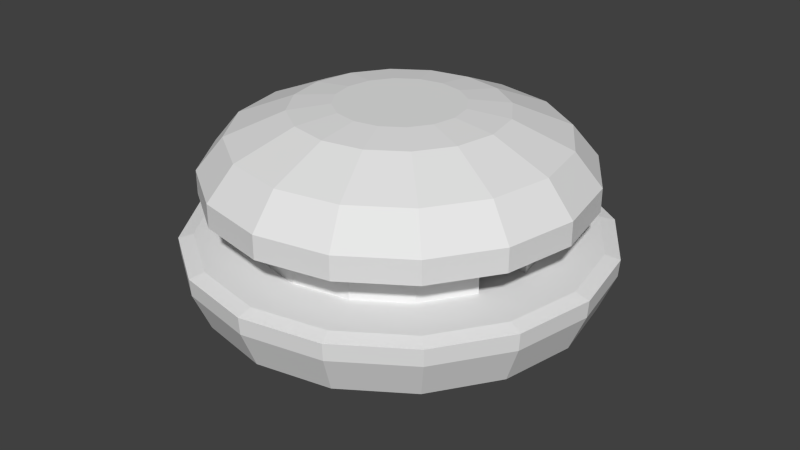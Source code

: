 # Source: Bastion.blend  (saved by Blender 2.76.0; exported with 4.5.12 LTS)
import bpy
from mathutils import Matrix  # noqa: F401  (used for matrix-valued properties, if any)

bpy.ops.wm.read_factory_settings(use_empty=True)
scene = bpy.context.scene
scene.name = 'Scene'

# ---- collections
col_collection_1 = bpy.data.collections.new('Collection 1'); scene.collection.children.link(col_collection_1)

# ---- materials (node trees are filled in below, after node groups)
mat_material = bpy.data.materials.new('Material')
mat_material.alpha_threshold = 0.0
mat_material.use_transparent_shadow = False
mat_material.roughness = 0.5

# ---- material node trees

# ---- world
world_world = bpy.data.worlds.new('World'); scene.world = world_world
world_world.color = (0.05088, 0.05088, 0.05088)
world_world.use_sun_shadow = False
world_world.sun_shadow_jitter_overblur = 0.0
world_world.cycles.sampling_method = 'MANUAL'
world_world.cycles.sample_map_resolution = 256

# ---- meshes
me_cylinder_011 = bpy.data.meshes.new('Cylinder.011')
me_cylinder_011.from_pydata([(0.0, 2.467, -1.0), (0.3827, 2.467, -0.9239), (0.7071, 2.467, -0.7071), (0.9239, 2.467, -0.3827), (1.0, 2.467, 2.299e-07), (0.9239, 2.467, 0.3827), (0.7071, 2.467, 0.7071), (0.3827, 2.467, 0.9239), (1.51e-07, 2.467, 1.0), (-0.3827, 2.467, 0.9239), (-0.7071, 2.467, 0.7071), (-0.9239, 2.467, 0.3827), (-1.0, 2.467, 1.743e-07), (-0.9239, 2.467, -0.3827), (-0.7071, 2.467, -0.7071), (-0.3827, 2.467, -0.9239), (-1.903e-07, 0.9497, -3.147), (2.908, 0.9497, 1.204), (1.204, 0.9497, 2.908), (-1.204, 0.9497, 2.908), (-3.147, 0.9497, -1.567e-07), (-2.908, 0.9497, -1.204), (1.204, 0.9497, -2.908), (2.226, 0.9497, -2.226), (2.908, 0.9497, -1.204), (3.147, 0.9497, 4.947e-08), (2.226, 0.9497, 2.226), (2.849e-07, 0.9497, 3.147), (-2.226, 0.9497, 2.226), (-2.908, 0.9497, 1.204), (-2.226, 0.9497, -2.226), (-1.204, 0.9497, -2.908), (2.908, 1.487, 1.204), (3.147, 1.487, 3.045e-08), (2.226, 1.487, -2.226), (1.204, 1.487, -2.908), (2.908, 1.487, -1.204), (-2.908, 1.487, 1.204), (-2.226, 1.487, 2.226), (-1.204, 1.487, -2.908), (-2.226, 1.487, -2.226), (-1.903e-07, 1.487, -3.147), (2.226, 1.487, 2.226), (1.204, 1.487, 2.908), (2.849e-07, 1.487, 3.147), (-1.204, 1.487, 2.908), (-3.147, 1.487, -1.757e-07), (-2.908, 1.487, -1.204), (2.908, 1.885, 1.204), (3.147, 1.885, 6.048e-08), (2.226, 1.885, -2.226), (1.204, 1.885, -2.908), (2.908, 1.885, -1.204), (-2.908, 1.885, 1.204), (-2.226, 1.885, 2.226), (-1.204, 1.885, -2.908), (-2.226, 1.885, -2.226), (-1.903e-07, 1.885, -3.147), (2.226, 1.885, 2.226), (1.204, 1.885, 2.908), (2.849e-07, 1.885, 3.147), (-1.204, 1.885, 2.908), (-3.147, 1.885, -1.456e-07), (-2.908, 1.885, -1.204), (2.595, 2.346, 1.075), (2.809, 2.346, 8.554e-08), (1.986, 2.346, -1.986), (1.075, 2.346, -2.595), (2.595, 2.346, -1.075), (-2.595, 2.346, 1.075), (-1.986, 2.346, 1.986), (-1.075, 2.346, -2.595), (-1.986, 2.346, -1.986), (-1.346e-07, 2.346, -2.809), (1.986, 2.346, 1.986), (1.075, 2.346, 2.595), (2.895e-07, 2.346, 2.809), (-1.075, 2.346, 2.595), (-2.809, 2.346, -9.841e-08), (-2.595, 2.346, -1.075)], [], [(16, 22, 35, 41), (17, 26, 42, 32), (26, 18, 43, 42), (18, 27, 44, 43), (27, 19, 45, 44), (25, 17, 32, 33), (20, 21, 47, 46), (19, 28, 38, 45), (22, 23, 34, 35), (29, 20, 46, 37), (23, 24, 36, 34), (21, 30, 40, 47), (24, 25, 33, 36), (31, 16, 41, 39), (28, 29, 37, 38), (30, 31, 39, 40), (36, 33, 49, 52), (42, 43, 59, 58), (38, 37, 53, 54), (43, 44, 60, 59), (46, 47, 63, 62), (40, 39, 55, 56), (44, 45, 61, 60), (45, 38, 54, 61), (33, 32, 48, 49), (37, 46, 62, 53), (35, 34, 50, 51), (47, 40, 56, 63), (41, 35, 51, 57), (34, 36, 52, 50), (39, 41, 57, 55), (32, 42, 58, 48), (49, 48, 64, 65), (62, 63, 79, 78), (58, 59, 75, 74), (51, 50, 66, 67), (59, 60, 76, 75), (50, 52, 68, 66), (60, 61, 77, 76), (52, 49, 65, 68), (61, 54, 70, 77), (54, 53, 69, 70), (53, 62, 78, 69), (56, 55, 71, 72), (63, 56, 72, 79), (57, 51, 67, 73), (55, 57, 73, 71), (48, 58, 74, 64), (72, 71, 15, 14), (79, 72, 14, 13), (73, 67, 1, 0), (71, 73, 0, 15), (65, 64, 5, 4), (78, 79, 13, 12), (74, 75, 7, 6), (67, 66, 2, 1), (75, 76, 8, 7), (66, 68, 3, 2), (76, 77, 9, 8), (68, 65, 4, 3), (77, 70, 10, 9), (70, 69, 11, 10), (69, 78, 12, 11), (64, 74, 6, 5)])
_uv = me_cylinder_011.uv_layers.new(name='UVMap')
_uv.uv.foreach_set('vector', [-0.1695, -2.866, 1.17, -2.866, 1.062, -2.327, -0.062, -2.327, 3.866, 1.17, 3.354, 2.407, 2.896, 2.101, 3.327, 1.062, 3.354, 2.407, 2.407, 3.354, 2.101, 2.896, 2.896, 2.101, 2.407, 3.354, 1.169, 3.866, 1.062, 3.327, 2.101, 2.896, 1.169, 3.866, -0.1696, 3.866, -0.0625, 3.326, 1.062, 3.327, 3.866, -0.1696, 3.866, 1.17, 3.327, 1.062, 3.327, -0.06208, -2.866, 1.169, -2.866, -0.1697, -2.327, -0.06257, -2.327, 1.062, -0.1696, 3.866, -1.407, 3.354, -1.101, 2.896, -0.0625, 3.326, 1.17, -2.866, 2.407, -2.354, 2.101, -1.896, 1.062, -2.327, -2.354, 2.407, -2.866, 1.169, -2.327, 1.062, -1.896, 2.101, 2.407, -2.354, 3.354, -1.407, 2.896, -1.101, 2.101, -1.896, -2.866, -0.1697, -2.354, -1.407, -1.896, -1.101, -2.327, -0.06257, 3.354, -1.407, 3.866, -0.1696, 3.327, -0.06208, 2.896, -1.101, -1.407, -2.354, -0.1695, -2.866, -0.062, -2.327, -1.101, -1.896, -1.407, 3.354, -2.354, 2.407, -1.896, 2.101, -1.101, 2.896, -2.354, -1.407, -1.407, -2.354, -1.101, -1.896, -1.896, -1.101, 2.896, -1.101, 3.327, -0.06208, 2.981, 0.009061, 2.604, -0.9028, 2.896, 2.101, 2.101, 2.896, 1.903, 2.604, 2.601, 1.907, -1.101, 2.896, -1.896, 2.101, -1.604, 1.903, -0.9069, 2.601, 2.101, 2.896, 1.062, 3.327, 0.9908, 2.98, 1.903, 2.604, -2.327, 1.062, -2.327, -0.06257, -1.98, 0.004183, -1.981, 0.9908, -1.896, -1.101, -1.101, -1.896, -0.9028, -1.604, -1.601, -0.907, 1.062, 3.327, -0.0625, 3.326, 0.00422, 2.979, 0.9908, 2.98, -0.0625, 3.326, -1.101, 2.896, -0.9069, 2.601, 0.00422, 2.979, 3.327, -0.06208, 3.327, 1.062, 2.98, 0.9957, 2.981, 0.009061, -1.896, 2.101, -2.327, 1.062, -1.981, 0.9908, -1.604, 1.903, 1.062, -2.327, 2.101, -1.896, 1.907, -1.601, 0.9957, -1.98, -2.327, -0.06257, -1.896, -1.101, -1.601, -0.907, -1.98, 0.004183, -0.062, -2.327, 1.062, -2.327, 0.9957, -1.98, 0.00913, -1.98, 2.101, -1.896, 2.896, -1.101, 2.604, -0.9028, 1.907, -1.601, -1.101, -1.896, -0.062, -2.327, 0.00913, -1.98, -0.9028, -1.604, 3.327, 1.062, 2.896, 2.101, 2.601, 1.907, 2.98, 0.9957, 2.981, 0.009061, 2.98, 0.9957, 2.535, 0.9152, 2.539, 0.1048, -1.981, 0.9908, -1.98, 0.004183, -1.535, 0.0847, -1.539, 0.8951, 2.601, 1.907, 1.903, 2.604, 1.645, 2.232, 2.221, 1.662, 0.9957, -1.98, 1.907, -1.601, 1.662, -1.221, 0.9152, -1.535, 1.903, 2.604, 0.9908, 2.98, 0.8951, 2.539, 1.645, 2.232, 1.907, -1.601, 2.604, -0.9028, 2.233, -0.6454, 1.662, -1.221, 0.9908, 2.98, 0.00422, 2.979, 0.08471, 2.535, 0.8951, 2.539, 2.604, -0.9028, 2.981, 0.009061, 2.539, 0.1048, 2.233, -0.6454, 0.00422, 2.979, -0.9069, 2.601, -0.6624, 2.221, 0.08471, 2.535, -0.9069, 2.601, -1.604, 1.903, -1.233, 1.645, -0.6624, 2.221, -1.604, 1.903, -1.981, 0.9908, -1.539, 0.8951, -1.233, 1.645, -1.601, -0.907, -0.9028, -1.604, -0.6453, -1.233, -1.221, -0.6624, -1.98, 0.004183, -1.601, -0.907, -1.221, -0.6624, -1.535, 0.0847, 0.00913, -1.98, 0.9957, -1.98, 0.9152, -1.535, 0.1049, -1.539, -0.9028, -1.604, 0.00913, -1.98, 0.1049, -1.539, -0.6453, -1.233, 2.98, 0.9957, 2.601, 1.907, 2.221, 1.662, 2.535, 0.9152, -1.221, -0.6624, -0.6453, -1.233, 0.08985, -0.1243, -0.118, 0.08, -1.535, 0.0847, -1.221, -0.6624, -0.118, 0.08, -0.2318, 0.3483, 0.1049, -1.539, 0.9152, -1.535, 0.6518, -0.2313, 0.3601, -0.2337, -0.6453, -1.233, 0.1049, -1.539, 0.3601, -0.2337, 0.08985, -0.1243, 2.539, 0.1048, 2.535, 0.9152, 1.232, 0.6516, 1.234, 0.3601, -1.539, 0.8951, -1.535, 0.0847, -0.2318, 0.3483, -0.2343, 0.6397, 2.221, 1.662, 1.645, 2.232, 0.9101, 1.124, 1.118, 0.9199, 0.9152, -1.535, 1.662, -1.221, 0.9203, -0.1177, 0.6518, -0.2313, 1.645, 2.232, 0.8951, 2.539, 0.6398, 1.234, 0.9101, 1.124, 1.662, -1.221, 2.233, -0.6454, 1.125, 0.08998, 0.9203, -0.1177, 0.8951, 2.539, 0.08471, 2.535, 0.3482, 1.231, 0.6398, 1.234, 2.233, -0.6454, 2.539, 0.1048, 1.234, 0.3601, 1.125, 0.08998, 0.08471, 2.535, -0.6624, 2.221, 0.07971, 1.118, 0.3482, 1.231, -0.6624, 2.221, -1.233, 1.645, -0.1249, 0.9099, 0.07971, 1.118, -1.233, 1.645, -1.539, 0.8951, -0.2343, 0.6397, -0.1249, 0.9099, 2.535, 0.9152, 2.221, 1.662, 1.118, 0.9199, 1.232, 0.6516])
me_cylinder_011.use_remesh_preserve_volume = False
me_cylinder_011.use_remesh_preserve_attributes = False
me_cylinder_011.use_mirror_vertex_groups = False
me_cylinder_011.update()
me_cylinder_010 = bpy.data.meshes.new('Cylinder.010')
me_cylinder_010.from_pydata([(-3.053, -0.3765, 1.265), (-2.337, -0.3765, 2.337), (-1.265, -0.3765, 3.053), (2.876e-07, -0.3765, 3.305), (1.265, -0.3765, 3.053), (2.337, -0.3765, 2.337), (3.053, -0.3765, 1.265), (-3.305, -0.3765, -2.137e-07), (2.908, -1.229, 1.204), (2.226, -1.229, 2.226), (1.204, -1.229, 2.908), (2.849e-07, -1.229, 3.147), (-1.204, -1.229, 2.908), (-2.226, -1.229, 2.226), (-2.908, -1.229, 1.204), (-3.147, -1.229, -1.572e-07), (-3.305, -1.229, -1.62e-07), (-3.053, -1.229, 1.265), (-2.337, -1.229, 2.337), (-1.265, -1.229, 3.053), (2.876e-07, -1.229, 3.305), (1.265, -1.229, 3.053), (3.053, -1.229, 1.265), (2.337, -1.229, 2.337), (2.908, -0.3765, 1.204), (-3.147, -0.3765, -2.034e-07), (2.226, -0.3765, 2.226), (1.204, -0.3765, 2.908), (2.849e-07, -0.3765, 3.147), (-1.204, -0.3765, 2.908), (-2.226, -0.3765, 2.226), (-2.908, -0.3765, 1.204)], [], [(15, 16, 7, 25), (24, 6, 22, 8), (7, 16, 17, 0), (0, 17, 18, 1), (1, 18, 19, 2), (2, 19, 20, 3), (3, 20, 21, 4), (4, 21, 23, 5), (5, 23, 22, 6), (9, 26, 24, 8), (10, 27, 26, 9), (11, 28, 27, 10), (12, 29, 28, 11), (13, 30, 29, 12), (14, 31, 30, 13), (15, 25, 31, 14)])
_uv = me_cylinder_010.uv_layers.new(name='UVMap')
_uv.uv.foreach_set('vector', [0.7915, 0.5272, 0.8649, 0.5272, 0.8649, 0.9246, 0.7915, 0.9246, 0.7915, 0.5272, 0.8649, 0.5272, 0.8649, 0.9246, 0.7915, 0.9246, 0.03328, 0.4059, 0.03328, 0.02781, 0.6055, 0.02781, 0.6055, 0.4059, 0.03328, 0.4059, 0.03328, 0.02781, 0.6055, 0.02781, 0.6055, 0.4059, 0.03328, 0.4059, 0.03328, 0.02781, 0.6055, 0.02781, 0.6055, 0.4059, 0.03328, 0.4059, 0.03328, 0.02781, 0.6055, 0.02781, 0.6055, 0.4059, 0.03328, 0.4059, 0.03328, 0.02781, 0.6055, 0.02781, 0.6055, 0.4059, 0.03328, 0.4059, 0.03328, 0.02781, 0.6055, 0.02781, 0.6055, 0.4059, 0.03328, 0.4059, 0.03328, 0.02781, 0.6055, 0.02781, 0.6055, 0.4059, 0.03467, 0.9225, 0.03467, 0.5255, 0.6068, 0.5255, 0.6068, 0.9225, 0.03467, 0.9225, 0.03467, 0.5255, 0.6068, 0.5255, 0.6068, 0.9225, 0.03467, 0.9225, 0.03467, 0.5255, 0.6068, 0.5255, 0.6068, 0.9225, 0.03467, 0.9225, 0.03467, 0.5255, 0.6068, 0.5255, 0.6068, 0.9225, 0.03467, 0.9225, 0.03467, 0.5255, 0.6068, 0.5255, 0.6068, 0.9225, 0.03467, 0.9225, 0.03467, 0.5255, 0.6068, 0.5255, 0.6068, 0.9225, 0.03467, 0.9225, 0.03467, 0.5255, 0.6068, 0.5255, 0.6068, 0.9225])
me_cylinder_010.use_remesh_preserve_volume = False
me_cylinder_010.use_remesh_preserve_attributes = False
me_cylinder_010.use_mirror_vertex_groups = False
me_cylinder_010.update()
me_cylinder_008 = bpy.data.meshes.new('Cylinder.008')
me_cylinder_008.from_pydata([(3.053, -0.3765, -1.265), (2.337, -0.3765, -2.337), (1.265, -0.3765, -3.053), (-1.265, -0.3765, -3.053), (-2.337, -0.3765, -2.337), (-3.053, -0.3765, -1.265), (-2.114e-07, -0.3765, -3.305), (3.305, -0.3765, 2.737e-09), (1.204, -1.229, -2.908), (-1.903e-07, -1.229, -3.147), (2.226, -1.229, -2.226), (2.908, -1.229, -1.204), (3.147, -1.229, 4.892e-08), (-2.908, -1.229, -1.204), (-2.226, -1.229, -2.226), (-1.204, -1.229, -2.908), (-1.265, -1.229, -3.053), (-3.053, -1.229, -1.265), (-2.337, -1.229, -2.337), (3.305, -1.229, 5.446e-08), (3.053, -1.229, -1.265), (2.337, -1.229, -2.337), (-2.114e-07, -1.229, -3.305), (1.265, -1.229, -3.053), (3.147, -0.3765, 2.72e-09), (-2.908, -0.3765, -1.204), (-2.226, -0.3765, -2.226), (-1.204, -0.3765, -2.908), (-1.903e-07, -0.3765, -3.147), (1.204, -0.3765, -2.908), (2.226, -0.3765, -2.226), (2.908, -0.3765, -1.204)], [], [(25, 5, 17, 13), (12, 19, 7, 24), (7, 19, 20, 0), (0, 20, 21, 1), (1, 21, 23, 2), (6, 22, 16, 3), (2, 23, 22, 6), (3, 16, 18, 4), (4, 18, 17, 5), (14, 26, 25, 13), (15, 27, 26, 14), (9, 28, 27, 15), (8, 29, 28, 9), (10, 30, 29, 8), (11, 31, 30, 10), (12, 24, 31, 11)])
_uv = me_cylinder_008.uv_layers.new(name='UVMap')
_uv.uv.foreach_set('vector', [0.7587, 0.4212, 0.8371, 0.4212, 0.8371, 0.846, 0.7587, 0.846, 0.8371, 0.846, 0.7587, 0.846, 0.7587, 0.4212, 0.8371, 0.4212, 0.06192, 0.4156, 0.06192, 0.09126, 0.5528, 0.09126, 0.5528, 0.4156, 0.06192, 0.4156, 0.06192, 0.09126, 0.5528, 0.09126, 0.5528, 0.4156, 0.06192, 0.4156, 0.06192, 0.09126, 0.5528, 0.09126, 0.5528, 0.4156, 0.06192, 0.4156, 0.06192, 0.09126, 0.5528, 0.09126, 0.5528, 0.4156, 0.06192, 0.4156, 0.06192, 0.09126, 0.5528, 0.09126, 0.5528, 0.4156, 0.06192, 0.4156, 0.06192, 0.09126, 0.5528, 0.09126, 0.5528, 0.4156, 0.06192, 0.4156, 0.06192, 0.09126, 0.5528, 0.09126, 0.5528, 0.4156, 0.5476, 0.5891, 0.5476, 0.9243, 0.06442, 0.9243, 0.06442, 0.5891, 0.5476, 0.5891, 0.5476, 0.9243, 0.06442, 0.9243, 0.06442, 0.5891, 0.5476, 0.5891, 0.5476, 0.9243, 0.06442, 0.9243, 0.06442, 0.5891, 0.5476, 0.5891, 0.5476, 0.9243, 0.06442, 0.9243, 0.06442, 0.5891, 0.5476, 0.5891, 0.5476, 0.9243, 0.06442, 0.9243, 0.06442, 0.5891, 0.5476, 0.5891, 0.5476, 0.9243, 0.06442, 0.9243, 0.06442, 0.5891, 0.5476, 0.5891, 0.5476, 0.9243, 0.06442, 0.9243, 0.06442, 0.5891])
me_cylinder_008.use_remesh_preserve_volume = False
me_cylinder_008.use_remesh_preserve_attributes = False
me_cylinder_008.use_mirror_vertex_groups = False
me_cylinder_008.update()
me_cylinder_001 = bpy.data.meshes.new('Cylinder.001')
me_cylinder_001.from_pydata([(1.674, -1.229, -4.04), (-3.756e-07, -1.229, -4.373), (3.092, -1.229, -3.092), (4.04, -1.229, -1.674), (4.373, -1.229, 8.14e-08), (3.092, -1.229, 3.092), (4.04, -1.229, 1.674), (1.674, -1.229, 4.04), (2.847e-07, -1.229, 4.373), (-1.674, -1.229, 4.04), (-3.092, -1.229, 3.092), (-4.04, -1.229, 1.674), (-4.373, -1.229, -2.05e-07), (-3.092, -1.229, -3.092), (-4.04, -1.229, -1.674), (-1.674, -1.229, -4.04), (1.674, -0.3765, -4.04), (-3.756e-07, -0.3765, -4.373), (3.092, -0.3765, -3.092), (4.04, -0.3765, -1.674), (4.373, -0.3765, 1.406e-07), (3.092, -0.3765, 3.092), (4.04, -0.3765, 1.674), (1.674, -0.3765, 4.04), (2.847e-07, -0.3765, 4.373), (-1.674, -0.3765, 4.04), (-3.092, -0.3765, 3.092), (-4.04, -0.3765, 1.674), (-4.373, -0.3765, -1.458e-07), (-3.092, -0.3765, -3.092), (-4.04, -0.3765, -1.674), (-1.674, -0.3765, -4.04)], [], [(9, 10, 26, 25), (2, 3, 19, 18), (6, 5, 21, 22), (8, 9, 25, 24), (3, 4, 20, 19), (13, 15, 31, 29), (0, 2, 18, 16), (10, 11, 27, 26), (5, 7, 23, 21), (12, 14, 30, 28), (7, 8, 24, 23), (4, 6, 22, 20), (15, 1, 17, 31), (11, 12, 28, 27), (14, 13, 29, 30), (1, 0, 16, 17)])
me_cylinder_001.use_remesh_preserve_volume = False
me_cylinder_001.use_remesh_preserve_attributes = False
me_cylinder_001.use_mirror_vertex_groups = False
me_cylinder_001.update()
me_cylinder_013 = bpy.data.meshes.new('Cylinder.013')
me_cylinder_013.from_pydata([(0.0, -1.231, -1.0), (0.3827, -1.231, -0.9239), (0.7071, -1.231, -0.7071), (0.9239, -1.231, -0.3827), (1.0, -1.231, -4.923e-08), (0.9239, -1.231, 0.3827), (0.7071, -1.231, 0.7071), (0.3827, -1.231, 0.9239), (1.51e-07, -1.231, 1.0), (-0.3827, -1.231, 0.9239), (-0.7071, -1.231, 0.7071), (-0.9239, -1.231, 0.3827), (-1.0, -1.231, -1.049e-07), (-0.9239, -1.231, -0.3827), (-0.7071, -1.231, -0.7071), (-0.3827, -1.231, -0.9239), (0.0, 2.467, -1.0), (0.3827, 2.467, -0.9239), (0.7071, 2.467, -0.7071), (0.9239, 2.467, -0.3827), (1.0, 2.467, 2.299e-07), (0.9239, 2.467, 0.3827), (0.7071, 2.467, 0.7071), (0.3827, 2.467, 0.9239), (1.51e-07, 2.467, 1.0), (-0.3827, 2.467, 0.9239), (-0.7071, 2.467, 0.7071), (-0.9239, 2.467, 0.3827), (-1.0, 2.467, 1.743e-07), (-0.9239, 2.467, -0.3827), (-0.7071, 2.467, -0.7071), (-0.3827, 2.467, -0.9239)], [], [(4, 20, 21, 5), (5, 21, 22, 6), (6, 22, 23, 7), (7, 23, 24, 8), (8, 24, 25, 9), (9, 25, 26, 10), (10, 26, 27, 11), (11, 27, 28, 12), (12, 28, 29, 13), (13, 29, 30, 14), (14, 30, 31, 15), (15, 31, 16, 0), (0, 16, 17, 1), (1, 17, 18, 2), (2, 18, 19, 3), (3, 19, 20, 4)])
_uv = me_cylinder_013.uv_layers.new(name='UVMap')
_uv.uv.foreach_set('vector', [-1.139, 0.1971, 1.732, 0.1971, 1.732, 0.5, -1.139, 0.5, -1.139, 0.5, 1.732, 0.5, 1.732, 0.803, -1.139, 0.8029, -1.139, 0.8029, 1.732, 0.803, 1.732, 1.106, -1.139, 1.106, -1.139, 1.106, 1.732, 1.106, 1.732, 1.409, -1.139, 1.409, -1.139, 1.409, 1.732, 1.409, 1.732, 1.712, -1.139, 1.712, -1.139, 1.712, 1.732, 1.712, 1.732, 2.015, -1.139, 2.015, -1.139, 2.015, 1.732, 2.015, 1.732, 2.318, -1.139, 2.318, -1.139, 2.318, 1.732, 2.318, 1.732, 2.621, -1.139, 2.621, -1.139, 2.621, 1.732, 2.621, 1.732, 2.924, -1.139, 2.924, -1.139, -1.924, 1.732, -1.924, 1.732, -1.621, -1.139, -1.621, -1.139, -1.621, 1.732, -1.621, 1.732, -1.318, -1.139, -1.318, -1.139, -1.318, 1.732, -1.318, 1.732, -1.015, -1.139, -1.015, -1.139, -1.015, 1.732, -1.015, 1.732, -0.7118, -1.139, -0.7118, -1.139, -0.7118, 1.732, -0.7118, 1.732, -0.4088, -1.139, -0.4088, -1.139, -0.4088, 1.732, -0.4088, 1.732, -0.1059, -1.139, -0.1059, -1.139, -0.1059, 1.732, -0.1059, 1.732, 0.1971, -1.139, 0.1971])
me_cylinder_013.materials.append(mat_material)
me_cylinder_013.use_remesh_preserve_volume = False
me_cylinder_013.use_remesh_preserve_attributes = False
me_cylinder_013.use_mirror_vertex_groups = False
me_cylinder_013.update()
me_cylinder_009 = bpy.data.meshes.new('Cylinder.009')
me_cylinder_009.from_pydata([(-3.053, -0.3765, 1.265), (3.053, -0.3765, -1.265), (-2.337, -0.3765, 2.337), (2.337, -0.3765, -2.337), (-1.265, -0.3765, 3.053), (1.265, -0.3765, -3.053), (2.876e-07, -0.3765, 3.305), (-1.265, -0.3765, -3.053), (1.265, -0.3765, 3.053), (-2.337, -0.3765, -2.337), (2.337, -0.3765, 2.337), (-3.053, -0.3765, -1.265), (3.053, -0.3765, 1.265), (-2.114e-07, -0.3765, -3.305), (-3.305, -0.3765, -2.137e-07), (3.305, -0.3765, 2.737e-09), (3.147, -0.3765, 2.72e-09), (2.908, -0.3765, 1.204), (-3.147, -0.3765, -2.034e-07), (-2.908, -0.3765, -1.204), (1.674, -0.3765, -4.04), (-3.756e-07, -0.3765, -4.373), (3.092, -0.3765, -3.092), (4.04, -0.3765, -1.674), (4.373, -0.3765, 1.406e-07), (3.092, -0.3765, 3.092), (4.04, -0.3765, 1.674), (1.674, -0.3765, 4.04), (2.847e-07, -0.3765, 4.373), (-1.674, -0.3765, 4.04), (-3.092, -0.3765, 3.092), (-4.04, -0.3765, 1.674), (-4.373, -0.3765, -1.458e-07), (-3.092, -0.3765, -3.092), (-4.04, -0.3765, -1.674), (-1.674, -0.3765, -4.04)], [], [(17, 16, 15, 12), (24, 26, 12, 15), (12, 26, 25, 10), (10, 25, 27, 8), (8, 27, 28, 6), (6, 28, 29, 4), (4, 29, 30, 2), (2, 30, 31, 0), (0, 31, 32, 14), (18, 14, 11, 19), (34, 11, 14, 32), (11, 34, 33, 9), (9, 33, 35, 7), (7, 35, 21, 13), (13, 21, 20, 5), (5, 20, 22, 3), (3, 22, 23, 1), (1, 23, 24, 15)])
me_cylinder_009.use_remesh_preserve_volume = False
me_cylinder_009.use_remesh_preserve_attributes = False
me_cylinder_009.use_mirror_vertex_groups = False
me_cylinder_009.update()
me_cylinder_005 = bpy.data.meshes.new('Cylinder.005')
me_cylinder_005.from_pydata([(-2.269e-07, -1.715, -3.421), (1.309, -1.715, -3.161), (2.419, -1.715, -2.419), (3.161, -1.715, -1.309), (3.421, -1.715, 8.933e-08), (3.161, -1.715, 1.309), (2.419, -1.715, 2.419), (1.309, -1.715, 3.161), (2.897e-07, -1.715, 3.421), (-1.309, -1.715, 3.161), (-2.419, -1.715, 2.419), (-3.161, -1.715, 1.309), (-3.421, -1.715, -1.347e-07), (-3.161, -1.715, -1.309), (-2.419, -1.715, -2.419), (-1.309, -1.715, -3.161), (-1.77e-07, -2.016, -3.004), (1.15, -2.016, -2.776), (2.124, -2.016, -2.124), (2.776, -2.016, -1.15), (3.004, -2.016, 6.171e-08), (2.776, -2.016, 1.15), (2.124, -2.016, 2.124), (1.15, -2.016, 2.776), (2.766e-07, -2.016, 3.004), (-1.15, -2.016, 2.776), (-2.124, -2.016, 2.124), (-2.776, -2.016, 1.15), (-3.004, -2.016, -1.35e-07), (-2.776, -2.016, -1.15), (-2.124, -2.016, -2.124), (-1.15, -2.016, -2.776), (-7.38e-08, -2.287, -1.882), (0.7203, -2.287, -1.739), (1.331, -2.287, -1.331), (1.739, -2.287, -0.7203), (1.882, -2.287, 1.145e-07), (1.739, -2.287, 0.7203), (1.331, -2.287, 1.331), (0.7203, -2.287, 1.739), (2.104e-07, -2.287, 1.882), (-0.7203, -2.287, 1.739), (-1.331, -2.287, 1.331), (-1.739, -2.287, 0.7203), (-1.882, -2.287, -8.747e-09), (-1.739, -2.287, -0.7203), (-1.331, -2.287, -1.331), (-0.7203, -2.287, -1.739), (-3.397e-07, -1.342, -4.408), (1.687, -1.342, -4.072), (3.117, -1.342, -3.117), (4.072, -1.342, -1.687), (4.408, -1.342, 4.994e-08), (4.072, -1.342, 1.687), (3.117, -1.342, 3.117), (1.687, -1.342, 4.072), (3.258e-07, -1.342, 4.408), (-1.687, -1.342, 4.072), (-3.117, -1.342, 3.117), (-4.072, -1.342, 1.687), (-4.408, -1.342, -2.387e-07), (-4.072, -1.342, -1.687), (-3.117, -1.342, -3.117), (-1.687, -1.342, -4.072), (1.825, -0.4798, -4.406), (4.406, -0.4798, -1.825), (4.406, -0.4798, 1.825), (1.825, -0.4798, 4.406), (3.422e-07, -0.4798, 4.769), (-1.825, -0.4798, 4.406), (-4.406, -0.4798, 1.825), (-4.406, -0.4798, -1.825), (-3.372, -0.4798, -3.372), (-6.958e-09, -1.554, -1.353), (0.5178, -1.554, -1.25), (0.9567, -1.554, -0.9567), (1.25, -1.554, -0.5178), (1.353, -1.554, 1.23e-07), (1.25, -1.554, 0.5178), (0.9567, -1.554, 0.9567), (0.5178, -1.554, 1.25), (1.973e-07, -1.554, 1.353), (-0.5178, -1.554, 1.25), (-0.9567, -1.554, 0.9567), (-1.25, -1.554, 0.5178), (-1.353, -1.554, 3.438e-08), (-1.25, -1.554, -0.5178), (-0.9567, -1.554, -0.9567), (-0.5178, -1.554, -1.25), (-3.475e-07, -0.003559, -4.461), (1.707, -0.003559, -4.121), (3.154, -0.003559, -3.154), (4.461, -0.003559, -1.946e-08), (4.121, -0.003559, 1.707), (3.154, -0.003559, 3.154), (1.707, -0.003559, 4.121), (-4.121, -0.003559, 1.707), (-4.461, -0.003559, -3.116e-07), (-4.121, -0.003559, -1.707), (-1.707, -0.003559, -4.121), (4.121, -0.003559, -1.707), (3.261e-07, -0.003559, 4.461), (-1.707, -0.003559, 4.121), (-3.154, -0.003559, 3.154), (-3.154, -0.003559, -3.154), (-3.779e-07, -0.4798, -4.769), (3.372, -0.4798, -3.372), (4.769, -0.4798, 1.591e-08), (3.372, -0.4798, 3.372), (-3.372, -0.4798, 3.372), (-4.769, -0.4798, -2.964e-07), (-1.825, -0.4798, -4.406), (1.204, -0.003559, -2.908), (-1.903e-07, -0.003559, -3.147), (2.226, -0.003559, -2.226), (2.908, -0.003559, -1.204), (3.147, -0.003559, -2.25e-08), (2.908, -0.003559, 1.204), (2.226, -0.003559, 2.226), (1.204, -0.003559, 2.908), (2.849e-07, -0.003559, 3.147), (-1.204, -0.003559, 2.908), (-2.226, -0.003559, 2.226), (-2.908, -0.003559, 1.204), (-3.147, -0.003559, -2.286e-07), (-2.908, -0.003559, -1.204), (-2.226, -0.003559, -2.226), (-1.204, -0.003559, -2.908), (-3.822e-07, -0.08655, -4.798), (1.836, -0.08655, -4.433), (3.393, -0.08655, -3.393), (4.798, -0.08655, 2.644e-08), (4.433, -0.08655, 1.836), (3.393, -0.08655, 3.393), (1.836, -0.08655, 4.433), (-4.433, -0.08655, 1.836), (-4.798, -0.08655, -2.878e-07), (-4.433, -0.08655, -1.836), (-1.836, -0.08655, -4.433), (4.433, -0.08655, -1.836), (3.422e-07, -0.08655, 4.798), (-1.836, -0.08655, 4.433), (-3.393, -0.08655, 3.393), (-3.393, -0.08655, -3.393), (3.147, -0.3765, 2.72e-09), (2.908, -0.3765, 1.204), (-3.147, -0.3765, -2.034e-07), (-2.908, -0.3765, -1.204), (2.226, -0.3765, 2.226), (-2.226, -0.3765, -2.226), (1.204, -0.3765, 2.908), (-1.204, -0.3765, -2.908), (2.849e-07, -0.3765, 3.147), (-1.903e-07, -0.3765, -3.147), (1.204, -0.3765, -2.908), (-1.204, -0.3765, 2.908), (2.226, -0.3765, -2.226), (-2.226, -0.3765, 2.226), (2.908, -0.3765, -1.204), (-2.908, -0.3765, 1.204)], [], [(4, 5, 21, 20), (22, 23, 39, 38), (9, 10, 26, 25), (14, 15, 31, 30), (2, 3, 19, 18), (7, 8, 24, 23), (0, 1, 17, 16), (12, 13, 29, 28), (5, 6, 22, 21), (10, 11, 27, 26), (15, 0, 16, 31), (3, 4, 20, 19), (8, 9, 25, 24), (13, 14, 30, 29), (1, 2, 18, 17), (6, 7, 23, 22), (11, 12, 28, 27), (43, 44, 85, 84), (30, 31, 47, 46), (23, 24, 40, 39), (16, 17, 33, 32), (31, 16, 32, 47), (24, 25, 41, 40), (17, 18, 34, 33), (25, 26, 42, 41), (18, 19, 35, 34), (26, 27, 43, 42), (19, 20, 36, 35), (27, 28, 44, 43), (20, 21, 37, 36), (28, 29, 45, 44), (21, 22, 38, 37), (29, 30, 46, 45), (14, 62, 63, 15), (15, 63, 48, 0), (13, 61, 62, 14), (12, 60, 61, 13), (11, 59, 60, 12), (10, 58, 59, 11), (9, 57, 58, 10), (8, 56, 57, 9), (7, 55, 56, 8), (6, 54, 55, 7), (5, 53, 54, 6), (4, 52, 53, 5), (3, 51, 52, 4), (2, 50, 51, 3), (1, 49, 50, 2), (0, 48, 49, 1), (61, 71, 72, 62), (56, 68, 69, 57), (55, 67, 68, 56), (73, 74, 75, 76, 77, 78, 79, 80, 81, 82, 83, 84, 85, 86, 87, 88), (36, 37, 78, 77), (44, 45, 86, 85), (37, 38, 79, 78), (45, 46, 87, 86), (38, 39, 80, 79), (46, 47, 88, 87), (39, 40, 81, 80), (32, 33, 74, 73), (47, 32, 73, 88), (40, 41, 82, 81), (33, 34, 75, 74), (41, 42, 83, 82), (34, 35, 76, 75), (42, 43, 84, 83), (35, 36, 77, 76), (128, 89, 90, 129), (129, 90, 91, 130), (131, 92, 93, 132), (132, 93, 94, 133), (133, 94, 95, 134), (135, 96, 97, 136), (136, 97, 98, 137), (138, 99, 89, 128), (103, 102, 121, 122), (102, 101, 120, 121), (130, 91, 100, 139), (139, 100, 92, 131), (134, 95, 101, 140), (140, 101, 102, 141), (141, 102, 103, 142), (142, 103, 96, 135), (137, 98, 104, 143), (143, 104, 99, 138), (91, 90, 112, 114), (100, 91, 114, 115), (96, 103, 122, 123), (92, 100, 115, 116), (97, 96, 123, 124), (93, 92, 116, 117), (98, 97, 124, 125), (94, 93, 117, 118), (104, 98, 125, 126), (95, 94, 118, 119), (99, 104, 126, 127), (101, 95, 119, 120), (90, 89, 113, 112), (89, 99, 127, 113), (111, 138, 128, 105), (124, 123, 159, 146), (116, 115, 158, 144), (123, 122, 157, 159), (115, 114, 156, 158), (122, 121, 155, 157), (114, 112, 154, 156), (121, 120, 152, 155), (113, 127, 151, 153), (112, 113, 153, 154), (120, 119, 150, 152), (127, 126, 149, 151), (119, 118, 148, 150), (126, 125, 147, 149), (118, 117, 145, 148), (125, 124, 146, 147), (117, 116, 144, 145), (62, 72, 111, 63), (63, 111, 105, 48), (60, 110, 71, 61), (59, 70, 110, 60), (58, 109, 70, 59), (57, 69, 109, 58), (54, 108, 67, 55), (53, 66, 108, 54), (52, 107, 66, 53), (51, 65, 107, 52), (50, 106, 65, 51), (49, 64, 106, 50), (48, 105, 64, 49), (72, 143, 138, 111), (71, 137, 143, 72), (109, 142, 135, 70), (69, 141, 142, 109), (68, 140, 141, 69), (67, 134, 140, 68), (65, 139, 131, 107), (106, 130, 139, 65), (110, 136, 137, 71), (70, 135, 136, 110), (108, 133, 134, 67), (66, 132, 133, 108), (107, 131, 132, 66), (64, 129, 130, 106), (105, 128, 129, 64)])
_uv = me_cylinder_005.uv_layers.new(name='UVMap')
_uv.uv.foreach_set('vector', [-0.4238, 0.3519, -0.2972, 0.0102, -0.1785, 0.0823, -0.2865, 0.3732, 0.03245, -0.1451, 0.3144, -0.2743, 0.3836, 0.02006, 0.2092, 0.1003, 0.9876, -0.2959, 1.255, -0.04771, 1.143, 0.0343, 0.9154, -0.1773, 1.045, 1.258, 0.714, 1.41, 0.6813, 1.275, 0.9635, 1.146, -0.2585, 1.048, -0.4102, 0.7161, -0.2752, 0.6832, -0.1463, 0.9657, 0.2815, -0.4092, 0.6458, -0.4228, 0.6245, -0.2856, 0.3144, -0.2743, 0.3499, 1.423, 0.008377, 1.296, 0.08069, 1.177, 0.3713, 1.286, 1.421, 0.6487, 1.294, 0.9907, 1.175, 0.9185, 1.283, 0.6274, -0.2972, 0.0102, -0.04956, -0.2571, 0.03245, -0.1451, -0.1785, 0.0823, 1.255, -0.04771, 1.407, 0.284, 1.272, 0.3169, 1.143, 0.0343, 0.714, 1.41, 0.3499, 1.423, 0.3713, 1.286, 0.6813, 1.275, -0.4102, 0.7161, -0.4238, 0.3519, -0.2865, 0.3732, -0.2752, 0.6832, 0.6458, -0.4228, 0.9876, -0.2959, 0.9154, -0.1773, 0.6245, -0.2856, 1.294, 0.9907, 1.045, 1.258, 0.9635, 1.146, 1.175, 0.9185, 0.008377, 1.296, -0.2585, 1.048, -0.1463, 0.9657, 0.08069, 1.177, -0.04956, -0.2571, 0.2815, -0.4092, 0.3144, -0.2743, 0.03245, -0.1451, 1.407, 0.284, 1.421, 0.6487, 1.283, 0.6274, 1.272, 0.3169, 0.9769, 0.386, 0.9841, 0.5785, 0.775, 0.5488, 0.7721, 0.4384, 0.9635, 1.146, 0.6813, 1.275, 0.6121, 0.9805, 0.7867, 0.9003, 0.3144, -0.2743, 0.6245, -0.2856, 0.5755, 0.0129, 0.3836, 0.02006, 0.3713, 1.286, 0.08069, 1.177, 0.2405, 0.9204, 0.4203, 0.9876, 0.6813, 1.275, 0.3713, 1.286, 0.4203, 0.9876, 0.6121, 0.9805, 0.6245, -0.2856, 0.9154, -0.1773, 0.7557, 0.07994, 0.5755, 0.0129, 0.08069, 1.177, -0.1463, 0.9657, 0.09999, 0.7892, 0.2405, 0.9204, 0.9154, -0.1773, 1.143, 0.0343, 0.8966, 0.211, 0.7557, 0.07994, -0.1463, 0.9657, -0.2752, 0.6832, 0.02019, 0.6139, 0.09999, 0.7892, 1.143, 0.0343, 1.272, 0.3169, 0.9769, 0.386, 0.8966, 0.211, -0.2752, 0.6832, -0.2865, 0.3732, 0.01269, 0.4219, 0.02019, 0.6139, 1.272, 0.3169, 1.283, 0.6274, 0.9841, 0.5785, 0.9769, 0.386, -0.2865, 0.3732, -0.1785, 0.0823, 0.07897, 0.2415, 0.01269, 0.4219, 1.283, 0.6274, 1.175, 0.9185, 0.9173, 0.7591, 0.9841, 0.5785, -0.1785, 0.0823, 0.03245, -0.1451, 0.2092, 0.1003, 0.07897, 0.2415, 1.175, 0.9185, 0.9635, 1.146, 0.7867, 0.9003, 0.9173, 0.7591, 1.045, 1.258, 1.214, 1.496, 0.7789, 1.694, 0.714, 1.41, 0.714, 1.41, 0.7789, 1.694, 0.3011, 1.71, 0.3499, 1.423, 1.294, 0.9907, 1.54, 1.146, 1.214, 1.496, 1.045, 1.258, 1.421, 0.6487, 1.708, 0.6973, 1.54, 1.146, 1.294, 0.9907, 1.407, 0.284, 1.691, 0.219, 1.708, 0.6973, 1.421, 0.6487, 1.255, -0.04771, 1.493, -0.2165, 1.691, 0.219, 1.407, 0.284, 0.9876, -0.2959, 1.142, -0.5427, 1.493, -0.2165, 1.255, -0.04771, 0.6458, -0.4228, 0.6943, -0.71, 1.142, -0.5427, 0.9876, -0.2959, 0.2815, -0.4092, 0.2165, -0.693, 0.6943, -0.71, 0.6458, -0.4228, -0.04956, -0.2571, -0.2183, -0.4943, 0.2165, -0.693, 0.2815, -0.4092, -0.2972, 0.0102, -0.544, -0.1444, -0.2183, -0.4943, -0.04956, -0.2571, -0.4238, 0.3519, -0.711, 0.3034, -0.544, -0.1444, -0.2972, 0.0102, -0.4102, 0.7161, -0.6942, 0.7811, -0.711, 0.3034, -0.4238, 0.3519, -0.2585, 1.048, -0.4961, 1.216, -0.6942, 0.7811, -0.4102, 0.7161, 0.008377, 1.296, -0.1466, 1.542, -0.4961, 1.216, -0.2585, 1.048, 0.3499, 1.423, 0.3011, 1.71, -0.1466, 1.542, 0.008377, 1.296, 1.54, 1.146, 1.779, 1.301, 1.375, 1.73, 1.214, 1.496, 0.6943, -0.71, 0.7465, -0.9896, 1.298, -0.7812, 1.142, -0.5427, 0.2165, -0.693, 0.1576, -0.9712, 0.7465, -0.9896, 0.6943, -0.71, 0.4497, 0.7798, 0.3479, 0.7399, 0.2698, 0.6635, 0.227, 0.5618, 0.2222, 0.4512, 0.2606, 0.3482, 0.3355, 0.2685, 0.4355, 0.224, 0.5452, 0.2214, 0.6477, 0.2612, 0.7274, 0.3374, 0.7721, 0.4384, 0.775, 0.5488, 0.7355, 0.652, 0.6598, 0.7321, 0.5594, 0.777, 0.01269, 0.4219, 0.07897, 0.2415, 0.2606, 0.3482, 0.2222, 0.4512, 0.9841, 0.5785, 0.9173, 0.7591, 0.7355, 0.652, 0.775, 0.5488, 0.07897, 0.2415, 0.2092, 0.1003, 0.3355, 0.2685, 0.2606, 0.3482, 0.9173, 0.7591, 0.7867, 0.9003, 0.6598, 0.7321, 0.7355, 0.652, 0.2092, 0.1003, 0.3836, 0.02006, 0.4355, 0.224, 0.3355, 0.2685, 0.7867, 0.9003, 0.6121, 0.9805, 0.5594, 0.777, 0.6598, 0.7321, 0.3836, 0.02006, 0.5755, 0.0129, 0.5452, 0.2214, 0.4355, 0.224, 0.4203, 0.9876, 0.2405, 0.9204, 0.3479, 0.7399, 0.4497, 0.7798, 0.6121, 0.9805, 0.4203, 0.9876, 0.4497, 0.7798, 0.5594, 0.777, 0.5755, 0.0129, 0.7557, 0.07994, 0.6477, 0.2612, 0.5452, 0.2214, 0.2405, 0.9204, 0.09999, 0.7892, 0.2698, 0.6635, 0.3479, 0.7399, 0.7557, 0.07994, 0.8966, 0.211, 0.7274, 0.3374, 0.6477, 0.2612, 0.09999, 0.7892, 0.02019, 0.6139, 0.227, 0.5618, 0.2698, 0.6635, 0.8966, 0.211, 0.9769, 0.386, 0.7721, 0.4384, 0.7274, 0.3374, 0.02019, 0.6139, 0.01269, 0.4219, 0.2222, 0.4512, 0.227, 0.5618, 0.2248, 2.125, 0.2027, 2.256, -0.4463, 2.009, -0.3758, 1.897, -0.3758, 1.897, -0.4463, 2.009, -0.9512, 1.532, -0.8432, 1.456, -1.126, 0.2276, -1.256, 0.2055, -1.011, -0.4434, -0.8983, -0.3731, -0.8983, -0.3731, -1.011, -0.4434, -0.535, -0.9491, -0.4582, -0.8412, -0.4582, -0.8412, -0.535, -0.9491, 0.09792, -1.234, 0.1276, -1.105, 2.104, 0.1302, 2.233, 0.1006, 2.254, 0.7954, 2.123, 0.7733, 2.123, 0.7733, 2.254, 0.7954, 2.007, 1.445, 1.895, 1.375, 0.8673, 2.106, 0.8969, 2.236, 0.2027, 2.256, 0.2248, 2.125, 1.948, -0.5334, 1.442, -1.01, 1.995, -1.746, 2.741, -1.002, 1.442, -1.01, 0.7921, -1.256, 1.021, -2.148, 1.995, -1.746, -0.8432, 1.456, -0.9512, 1.532, -1.236, 0.8993, -1.107, 0.8697, -1.107, 0.8697, -1.236, 0.8993, -1.256, 0.2055, -1.126, 0.2276, 0.1276, -1.105, 0.09792, -1.234, 0.7921, -1.256, 0.7701, -1.125, 0.7701, -1.125, 0.7921, -1.256, 1.442, -1.01, 1.371, -0.8973, 1.371, -0.8973, 1.442, -1.01, 1.948, -0.5334, 1.84, -0.4565, 1.84, -0.4565, 1.948, -0.5334, 2.233, 0.1006, 2.104, 0.1302, 1.895, 1.375, 2.007, 1.445, 1.531, 1.951, 1.454, 1.843, 1.454, 1.843, 1.531, 1.951, 0.8969, 2.236, 0.8673, 2.106, -0.9512, 1.532, -0.4463, 2.009, -0.9999, 2.744, -1.744, 2.0, -1.236, 0.8993, -0.9512, 1.532, -1.744, 2.0, -2.147, 1.028, 2.233, 0.1006, 1.948, -0.5334, 2.741, -1.002, 3.146, -0.02869, -1.256, 0.2055, -1.236, 0.8993, -2.147, 1.028, -2.148, -0.02366, 2.254, 0.7954, 2.233, 0.1006, 3.146, -0.02869, 3.146, 1.025, -1.011, -0.4434, -1.256, 0.2055, -2.148, -0.02366, -1.746, -0.996, 2.007, 1.445, 2.254, 0.7954, 3.146, 1.025, 2.743, 1.999, -0.535, -0.9491, -1.011, -0.4434, -1.746, -0.996, -1.004, -1.741, 1.531, 1.951, 2.007, 1.445, 2.743, 1.999, 1.998, 2.744, 0.09792, -1.234, -0.535, -0.9491, -1.004, -1.741, -0.03201, -2.146, 0.8969, 2.236, 1.531, 1.951, 1.998, 2.744, 1.025, 3.147, 0.7921, -1.256, 0.09792, -1.234, -0.03201, -2.146, 1.021, -2.148, -0.4463, 2.009, 0.2027, 2.256, -0.02771, 3.147, -0.9999, 2.744, 0.2027, 2.256, 0.8969, 2.236, 1.025, 3.147, -0.02771, 3.147, 0.8375, 1.972, 0.8673, 2.106, 0.2248, 2.125, 0.2486, 1.99, 3.146, 1.025, 3.146, -0.02869, 3.479, -0.09245, 3.479, 1.094, -2.148, -0.02366, -2.147, 1.028, -2.479, 1.092, -2.479, -0.09206, 3.146, -0.02869, 2.741, -1.002, 3.025, -1.189, 3.479, -0.09245, -2.147, 1.028, -1.744, 2.0, -2.027, 2.186, -2.479, 1.092, 2.741, -1.002, 1.995, -1.746, 2.185, -2.027, 3.025, -1.189, -1.744, 2.0, -0.9999, 2.744, -1.19, 3.024, -2.027, 2.186, 1.995, -1.746, 1.021, -2.148, 1.089, -2.48, 2.185, -2.027, -0.02771, 3.147, 1.025, 3.147, 1.088, 3.48, -0.09666, 3.479, -0.9999, 2.744, -0.02771, 3.147, -0.09666, 3.479, -1.19, 3.024, 1.021, -2.148, -0.03201, -2.146, -0.09604, -2.479, 1.089, -2.48, 1.025, 3.147, 1.998, 2.744, 2.184, 3.028, 1.088, 3.48, -0.03201, -2.146, -1.004, -1.741, -1.19, -2.024, -0.09604, -2.479, 1.998, 2.744, 2.743, 1.999, 3.024, 2.19, 2.184, 3.028, -1.004, -1.741, -1.746, -0.996, -2.027, -1.186, -1.19, -2.024, 2.743, 1.999, 3.146, 1.025, 3.479, 1.094, 3.024, 2.19, -1.746, -0.996, -2.148, -0.02366, -2.479, -0.09206, -2.027, -1.186, 1.214, 1.496, 1.375, 1.73, 0.8375, 1.972, 0.7789, 1.694, 0.7789, 1.694, 0.8375, 1.972, 0.2486, 1.99, 0.3011, 1.71, 1.708, 0.6973, 1.988, 0.7496, 1.779, 1.301, 1.54, 1.146, 1.691, 0.219, 1.97, 0.1602, 1.988, 0.7496, 1.708, 0.6973, 1.493, -0.2165, 1.727, -0.3774, 1.97, 0.1602, 1.691, 0.219, 1.142, -0.5427, 1.298, -0.7812, 1.727, -0.3774, 1.493, -0.2165, -0.2183, -0.4943, -0.3792, -0.7288, 0.1576, -0.9712, 0.2165, -0.693, -0.544, -0.1444, -0.7823, -0.2995, -0.3792, -0.7288, -0.2183, -0.4943, -0.711, 0.3034, -0.9906, 0.2512, -0.7823, -0.2995, -0.544, -0.1444, -0.6942, 0.7811, -0.9725, 0.8398, -0.9906, 0.2512, -0.711, 0.3034, -0.4961, 1.216, -0.7307, 1.377, -0.9725, 0.8398, -0.6942, 0.7811, -0.1466, 1.542, -0.302, 1.781, -0.7307, 1.377, -0.4961, 1.216, 0.3011, 1.71, 0.2486, 1.99, -0.302, 1.781, -0.1466, 1.542, 1.375, 1.73, 1.454, 1.843, 0.8673, 2.106, 0.8375, 1.972, 1.779, 1.301, 1.895, 1.375, 1.454, 1.843, 1.375, 1.73, 1.727, -0.3774, 1.84, -0.4565, 2.104, 0.1302, 1.97, 0.1602, 1.298, -0.7812, 1.371, -0.8973, 1.84, -0.4565, 1.727, -0.3774, 0.7465, -0.9896, 0.7701, -1.125, 1.371, -0.8973, 1.298, -0.7812, 0.1576, -0.9712, 0.1276, -1.105, 0.7701, -1.125, 0.7465, -0.9896, -0.9725, 0.8398, -1.107, 0.8697, -1.126, 0.2276, -0.9906, 0.2512, -0.7307, 1.377, -0.8432, 1.456, -1.107, 0.8697, -0.9725, 0.8398, 1.988, 0.7496, 2.123, 0.7733, 1.895, 1.375, 1.779, 1.301, 1.97, 0.1602, 2.104, 0.1302, 2.123, 0.7733, 1.988, 0.7496, -0.3792, -0.7288, -0.4582, -0.8412, 0.1276, -1.105, 0.1576, -0.9712, -0.7823, -0.2995, -0.8983, -0.3731, -0.4582, -0.8412, -0.3792, -0.7288, -0.9906, 0.2512, -1.126, 0.2276, -0.8983, -0.3731, -0.7823, -0.2995, -0.302, 1.781, -0.3758, 1.897, -0.8432, 1.456, -0.7307, 1.377, 0.2486, 1.99, 0.2248, 2.125, -0.3758, 1.897, -0.302, 1.781])
me_cylinder_005.use_remesh_preserve_volume = False
me_cylinder_005.use_remesh_preserve_attributes = False
me_cylinder_005.use_mirror_vertex_groups = False
me_cylinder_005.update()
me_cylinder_006 = bpy.data.meshes.new('Cylinder.006')
me_cylinder_006.from_pydata([(1.204, -1.242, -2.908), (2.226, -0.4786, -2.226), (2.908, -0.4786, -1.204), (3.147, -0.003559, -2.25e-08), (2.908, -0.003559, 1.204), (2.226, -0.4786, 2.226), (1.204, -0.4786, 2.908), (2.849e-07, -1.242, 3.147), (1.011, -1.242, -2.44), (1.868, -0.4786, -1.868), (2.44, -0.4786, -1.011), (2.641, -0.003559, -2.847e-08), (2.44, -0.003559, 1.011), (1.868, -0.4786, 1.868), (1.011, -0.4786, 2.44), (2.81e-07, -1.242, 2.641), (1.204, -1.457, -2.908), (2.226, -0.6938, -2.226), (2.908, -0.6938, -1.204), (3.147, -0.2187, -1.64e-08), (2.908, -0.2187, 1.204), (2.226, -0.6938, 2.226), (1.204, -0.6938, 2.908), (2.849e-07, -1.457, 3.147), (1.011, -1.457, -2.44), (1.868, -0.6938, -1.868), (2.44, -0.6938, -1.011), (2.641, -0.2187, -2.236e-08), (2.44, -0.2187, 1.011), (1.868, -0.6938, 1.868), (1.011, -0.6938, 2.44), (2.81e-07, -1.457, 2.641)], [], [(2, 10, 11, 3), (3, 11, 12, 4), (4, 12, 13, 5), (5, 13, 14, 6), (6, 14, 15, 7), (0, 8, 9, 1), (1, 9, 10, 2), (18, 19, 27, 26), (19, 20, 28, 27), (20, 21, 29, 28), (21, 22, 30, 29), (22, 23, 31, 30), (16, 17, 25, 24), (17, 18, 26, 25), (9, 8, 24, 25), (10, 9, 25, 26), (11, 10, 26, 27), (12, 11, 27, 28), (13, 12, 28, 29), (14, 13, 29, 30), (15, 14, 30, 31)])
_uv = me_cylinder_006.uv_layers.new(name='UVMap')
_uv.uv.foreach_set('vector', [-0.1375, -1.113, 0.5634, -1.112, 0.3189, 0.4845, -0.2807, 0.4536, -0.2807, 0.4536, 0.3189, 0.4845, 0.3161, 1.794, -0.2807, 1.847, -0.2807, 1.847, 0.3161, 1.794, 0.5216, 3.247, -0.07376, 3.311, -0.07376, 3.311, 0.5216, 3.247, 0.4946, 4.458, -0.009275, 4.542, -0.009275, 4.542, 0.4946, 4.458, 0.8243, 5.764, 0.3368, 5.965, 0.3231, -4.581, 0.9609, -4.313, 0.5386, -2.555, -0.129, -2.657, -0.129, -2.657, 0.5386, -2.555, 0.5634, -1.112, -0.1375, -1.113, 1.471, -1.082, 1.23, 0.515, 0.5766, 0.4446, 0.8534, -1.157, 1.23, 0.515, 1.178, 1.856, 0.5795, 1.84, 0.5766, 0.4446, 1.178, 1.856, 1.287, 3.275, 0.7527, 3.292, 0.5795, 1.84, 1.287, 3.275, 1.263, 4.517, 0.7136, 4.515, 0.7527, 3.292, 1.263, 4.517, 1.425, 5.842, 0.9995, 5.842, 0.7136, 4.515, 1.86, -4.417, 1.531, -2.55, 0.8281, -2.63, 1.197, -4.422, 1.531, -2.55, 1.471, -1.082, 0.8534, -1.157, 0.8281, -2.63, 0.5386, -2.555, 0.9609, -4.313, 1.197, -4.422, 0.8281, -2.63, 0.5634, -1.112, 0.5386, -2.555, 0.8281, -2.63, 0.8534, -1.157, 0.3189, 0.4845, 0.5634, -1.112, 0.8534, -1.157, 0.5766, 0.4446, 0.3161, 1.794, 0.3189, 0.4845, 0.5766, 0.4446, 0.5795, 1.84, 0.5216, 3.247, 0.3161, 1.794, 0.5795, 1.84, 0.7527, 3.292, 0.4946, 4.458, 0.5216, 3.247, 0.7527, 3.292, 0.7136, 4.515, 0.8243, 5.764, 0.4946, 4.458, 0.7136, 4.515, 0.9995, 5.842])
me_cylinder_006.use_remesh_preserve_volume = False
me_cylinder_006.use_remesh_preserve_attributes = False
me_cylinder_006.use_mirror_vertex_groups = False
me_cylinder_006.update()
me_cylinder_004 = bpy.data.meshes.new('Cylinder.004')
me_cylinder_004.from_pydata([(-1.903e-07, 0.9497, -3.147), (2.908, 0.9497, 1.204), (1.204, 0.9497, 2.908), (-1.204, 0.9497, 2.908), (-3.147, 0.9497, -1.567e-07), (-2.908, 0.9497, -1.204), (1.644, 0.9497, -3.969), (-3.454e-07, 0.9497, -4.297), (4.297, 0.9497, 7.607e-08), (3.969, 0.9497, 1.644), (3.038, 0.9497, 3.038), (3.034e-07, 0.9497, 4.297), (-3.969, 0.9497, 1.644), (-3.969, 0.9497, -1.644), (1.204, 0.9497, -2.908), (2.226, 0.9497, -2.226), (2.908, 0.9497, -1.204), (3.147, 0.9497, 4.947e-08), (2.226, 0.9497, 2.226), (2.849e-07, 0.9497, 3.147), (-2.226, 0.9497, 2.226), (-2.908, 0.9497, 1.204), (-2.226, 0.9497, -2.226), (-1.204, 0.9497, -2.908), (3.038, 0.9497, -3.038), (3.969, 0.9497, -1.644), (1.644, 0.9497, 3.969), (-1.644, 0.9497, 3.969), (-3.038, 0.9497, 3.038), (-4.297, 0.9497, -2.053e-07), (-3.038, 0.9497, -3.038), (-1.644, 0.9497, -3.969), (1.644, 1.487, -3.969), (-3.454e-07, 1.487, -4.297), (3.038, 1.487, 3.038), (3.969, 1.487, 1.644), (-3.969, 1.487, -1.644), (-4.297, 1.487, -2.243e-07), (3.969, 1.487, -1.644), (3.038, 1.487, -3.038), (-3.038, 1.487, 3.038), (-1.644, 1.487, 3.969), (-1.644, 1.487, -3.969), (-3.038, 1.487, -3.038), (4.297, 1.487, 5.705e-08), (1.644, 1.487, 3.969), (3.034e-07, 1.487, 4.297), (-3.969, 1.487, 1.644), (1.413, 2.218, -3.41), (-2.652e-07, 2.218, -3.691), (-3.691, 2.218, -1.453e-07), (-3.41, 2.218, -1.413), (3.41, 2.218, 1.413), (2.61, 2.218, 2.61), (3.41, 2.218, -1.413), (2.61, 2.218, -2.61), (-2.61, 2.218, 2.61), (-1.413, 2.218, 3.41), (-1.413, 2.218, -3.41), (-2.61, 2.218, -2.61), (3.691, 2.218, 9.642e-08), (1.413, 2.218, 3.41), (2.921e-07, 2.218, 3.691), (-3.41, 2.218, 1.413), (0.9055, 2.762, -2.186), (-8.442e-08, 2.762, -2.366), (-2.366, 2.762, -1.043e-07), (-2.186, 2.762, -0.9055), (2.186, 2.762, 0.9055), (1.673, 2.762, 1.673), (2.186, 2.762, -0.9055), (1.673, 2.762, -1.673), (-1.673, 2.762, 1.673), (-0.9055, 2.762, 2.186), (-0.9055, 2.762, -2.186), (-1.673, 2.762, -1.673), (2.366, 2.762, 5.067e-08), (0.9055, 2.762, 2.186), (2.729e-07, 2.762, 2.366), (-2.186, 2.762, 0.9055), (0.5463, 2.874, -1.319), (4.364e-08, 2.874, -1.428), (-1.428, 2.874, -7.405e-08), (-1.319, 2.874, -0.5463), (1.319, 2.874, 0.5463), (1.009, 2.874, 1.009), (1.319, 2.874, -0.5463), (1.009, 2.874, -1.009), (-1.009, 2.874, 1.009), (-0.5463, 2.874, 1.319), (-0.5463, 2.874, -1.319), (-1.009, 2.874, -1.009), (1.428, 2.874, 1.944e-08), (0.5463, 2.874, 1.319), (2.592e-07, 2.874, 1.428), (-1.319, 2.874, 0.5463)], [], [(13, 5, 4, 29), (5, 13, 30, 22), (22, 30, 31, 23), (23, 31, 7, 0), (7, 6, 14, 0), (14, 6, 24, 15), (15, 24, 25, 16), (16, 25, 8, 17), (1, 17, 8, 9), (9, 10, 18, 1), (18, 10, 26, 2), (2, 26, 11, 19), (19, 11, 27, 3), (27, 28, 20, 3), (20, 28, 12, 21), (21, 12, 29, 4), (26, 10, 34, 45), (28, 27, 41, 40), (11, 26, 45, 46), (31, 30, 43, 42), (27, 11, 46, 41), (12, 28, 40, 47), (6, 7, 33, 32), (29, 12, 47, 37), (10, 9, 35, 34), (30, 13, 36, 43), (13, 29, 37, 36), (7, 31, 42, 33), (9, 8, 44, 35), (24, 6, 32, 39), (8, 25, 38, 44), (25, 24, 39, 38), (33, 42, 58, 49), (39, 32, 48, 55), (44, 38, 54, 60), (32, 33, 49, 48), (45, 34, 53, 61), (34, 35, 52, 53), (35, 44, 60, 52), (38, 39, 55, 54), (46, 45, 61, 62), (36, 37, 50, 51), (40, 41, 57, 56), (41, 46, 62, 57), (42, 43, 59, 58), (47, 40, 56, 63), (37, 47, 63, 50), (43, 36, 51, 59), (62, 61, 77, 78), (55, 48, 64, 71), (57, 62, 78, 73), (58, 59, 75, 74), (63, 56, 72, 79), (51, 50, 66, 67), (50, 63, 79, 66), (53, 52, 68, 69), (59, 51, 67, 75), (56, 57, 73, 72), (49, 58, 74, 65), (48, 49, 65, 64), (61, 53, 69, 77), (54, 55, 71, 70), (52, 60, 76, 68), (60, 54, 70, 76), (65, 74, 90, 81), (69, 68, 84, 85), (72, 73, 89, 88), (68, 76, 92, 84), (64, 65, 81, 80), (77, 69, 85, 93), (78, 77, 93, 94), (76, 70, 86, 92), (73, 78, 94, 89), (71, 64, 80, 87), (79, 72, 88, 95), (74, 75, 91, 90), (66, 79, 95, 82), (70, 71, 87, 86), (75, 67, 83, 91), (67, 66, 82, 83), (88, 89, 94, 93, 85, 84, 92, 86, 87, 80, 81, 90, 91, 83, 82, 95)])
_uv = me_cylinder_004.uv_layers.new(name='UVMap')
_uv.uv.foreach_set('vector', [-0.8822, 2.663, -1.474, 3.573, -2.431, 2.566, -1.576, 1.965, -1.474, 3.573, -0.8822, 2.663, 0.04602, 3.058, -0.1667, 4.17, -0.1667, 4.17, 0.04602, 3.058, 1.082, 3.062, 1.333, 4.241, 1.333, 4.241, 1.082, 3.062, 2.048, 2.634, 2.854, 3.707, 2.048, 2.634, 2.748, 1.864, 3.638, 2.351, 2.854, 3.707, 3.638, 2.351, 2.748, 1.864, 3.094, 0.9013, 4.184, 1.072, 4.184, 1.072, 3.094, 0.9013, 3.059, -0.1391, 4.239, -0.4198, 4.239, -0.4198, 3.059, -0.1391, 2.595, -1.097, 3.687, -1.975, 2.271, -2.77, 3.687, -1.975, 2.595, -1.097, 1.783, -1.753, 1.783, -1.753, 0.8358, -2.033, 0.9119, -2.945, 2.271, -2.77, 0.9119, -2.945, 0.8358, -2.033, -0.1248, -1.962, -0.377, -2.945, -0.377, -2.945, -0.1248, -1.962, -1.015, -1.55, -1.668, -2.447, -1.668, -2.447, -1.015, -1.55, -1.687, -0.8094, -2.772, -1.424, -1.687, -0.8094, -2.007, 0.1206, -2.944, 0.03221, -2.772, -1.424, -2.944, 0.03221, -2.007, 0.1206, -1.959, 1.079, -2.93, 1.321, -2.93, 1.321, -1.959, 1.079, -1.576, 1.965, -2.431, 2.566, -0.1248, -1.962, 0.8358, -2.033, 0.8066, -1.723, -0.04343, -1.664, -2.007, 0.1206, -1.687, -0.8094, -1.412, -0.6538, -1.699, 0.1591, -1.015, -1.55, -0.1248, -1.962, -0.04343, -1.664, -0.8237, -1.299, 1.082, 3.062, 0.04602, 3.058, 0.1049, 2.738, 1.008, 2.737, -1.687, -0.8094, -1.015, -1.55, -0.8237, -1.299, -1.412, -0.6538, -1.959, 1.079, -2.007, 0.1206, -1.699, 0.1591, -1.662, 1.005, 2.748, 1.864, 2.048, 2.634, 1.847, 2.367, 2.463, 1.699, -1.576, 1.965, -1.959, 1.079, -1.662, 1.005, -1.323, 1.786, 0.8358, -2.033, 1.783, -1.753, 1.638, -1.465, 0.8066, -1.723, 0.04602, 3.058, -0.8822, 2.663, -0.7098, 2.397, 0.1049, 2.738, -0.8822, 2.663, -1.576, 1.965, -1.323, 1.786, -0.7098, 2.397, 2.048, 2.634, 1.082, 3.062, 1.008, 2.737, 1.847, 2.367, 1.783, -1.753, 2.595, -1.097, 2.334, -0.8838, 1.638, -1.465, 3.094, 0.9013, 2.748, 1.864, 2.463, 1.699, 2.769, 0.8551, 2.595, -1.097, 3.059, -0.1391, 2.735, -0.05321, 2.334, -0.8838, 3.059, -0.1391, 3.094, 0.9013, 2.769, 0.8551, 2.735, -0.05321, 1.847, 2.367, 1.008, 2.737, 0.8943, 2.251, 1.547, 1.966, 2.769, 0.8551, 2.463, 1.699, 2.032, 1.448, 2.277, 0.7865, 2.334, -0.8838, 2.735, -0.05321, 2.25, 0.0769, 1.944, -0.5681, 2.463, 1.699, 1.847, 2.367, 1.547, 1.966, 2.032, 1.448, -0.04343, -1.664, 0.8066, -1.723, 0.7583, -1.249, 0.08152, -1.209, 0.8066, -1.723, 1.638, -1.465, 1.411, -1.032, 0.7583, -1.249, 1.638, -1.465, 2.334, -0.8838, 1.944, -0.5681, 1.411, -1.032, 2.735, -0.05321, 2.769, 0.8551, 2.277, 0.7865, 2.25, 0.0769, -0.8237, -1.299, -0.04343, -1.664, 0.08152, -1.209, -0.5345, -0.9205, -0.7098, 2.397, -1.323, 1.786, -0.9377, 1.512, -0.4514, 1.992, -1.699, 0.1591, -1.412, -0.6538, -0.9977, -0.4174, -1.231, 0.2203, -1.412, -0.6538, -0.8237, -1.299, -0.5345, -0.9205, -0.9977, -0.4174, 1.008, 2.737, 0.1049, 2.738, 0.19, 2.255, 0.8943, 2.251, -1.662, 1.005, -1.699, 0.1591, -1.231, 0.2203, -1.208, 0.8926, -1.323, 1.786, -1.662, 1.005, -1.208, 0.8926, -0.9377, 1.512, 0.1049, 2.738, -0.7098, 2.397, -0.4514, 1.992, 0.19, 2.255, -0.5345, -0.9205, 0.08152, -1.209, 0.2464, -0.5665, -0.1396, -0.3881, 2.277, 0.7865, 2.032, 1.448, 1.444, 1.091, 1.598, 0.6825, -0.9977, -0.4174, -0.5345, -0.9205, -0.1396, -0.3881, -0.4292, -0.07686, 0.8943, 2.251, 0.19, 2.255, 0.3104, 1.588, 0.7441, 1.582, -1.208, 0.8926, -1.231, 0.2203, -0.5781, 0.32, -0.5657, 0.7427, -0.4514, 1.992, -0.9377, 1.512, -0.395, 1.131, -0.08886, 1.428, -0.9377, 1.512, -1.208, 0.8926, -0.5657, 0.7427, -0.395, 1.131, 0.7583, -1.249, 1.411, -1.032, 1.077, -0.4426, 0.6721, -0.5865, 0.19, 2.255, -0.4514, 1.992, -0.08886, 1.428, 0.3104, 1.588, -1.231, 0.2203, -0.9977, -0.4174, -0.4292, -0.07686, -0.5781, 0.32, 1.547, 1.966, 0.8943, 2.251, 0.7441, 1.582, 1.144, 1.408, 2.032, 1.448, 1.547, 1.966, 1.144, 1.408, 1.444, 1.091, 0.08152, -1.209, 0.7583, -1.249, 0.6721, -0.5865, 0.2464, -0.5665, 2.25, 0.0769, 2.277, 0.7865, 1.598, 0.6825, 1.582, 0.2458, 1.411, -1.032, 1.944, -0.5681, 1.398, -0.1507, 1.077, -0.4426, 1.944, -0.5681, 2.25, 0.0769, 1.582, 0.2458, 1.398, -0.1507, 1.144, 1.408, 0.7441, 1.582, 0.649, 1.149, 0.8871, 1.045, 0.6721, -0.5865, 1.077, -0.4426, 0.8494, -0.06438, 0.6071, -0.1539, -0.5781, 0.32, -0.4292, -0.07686, -0.06046, 0.1511, -0.1512, 0.3906, 1.077, -0.4426, 1.398, -0.1507, 1.04, 0.1123, 0.8494, -0.06438, 1.444, 1.091, 1.144, 1.408, 0.8871, 1.045, 1.066, 0.8552, 0.2464, -0.5665, 0.6721, -0.5865, 0.6071, -0.1539, 0.3491, -0.1434, -0.1396, -0.3881, 0.2464, -0.5665, 0.3491, -0.1434, 0.115, -0.03633, 1.398, -0.1507, 1.582, 0.2458, 1.149, 0.3498, 1.04, 0.1123, -0.4292, -0.07686, -0.1396, -0.3881, 0.115, -0.03633, -0.06046, 0.1511, 1.598, 0.6825, 1.444, 1.091, 1.066, 0.8552, 1.158, 0.611, -0.5657, 0.7427, -0.5781, 0.32, -0.1512, 0.3906, -0.1433, 0.6465, 0.7441, 1.582, 0.3104, 1.588, 0.3893, 1.154, 0.649, 1.149, -0.395, 1.131, -0.5657, 0.7427, -0.1433, 0.6465, -0.03806, 0.8811, 1.582, 0.2458, 1.598, 0.6825, 1.158, 0.611, 1.149, 0.3498, 0.3104, 1.588, -0.08886, 1.428, 0.1483, 1.06, 0.3893, 1.154, -0.08886, 1.428, -0.395, 1.131, -0.03806, 0.8811, 0.1483, 1.06, -0.1512, 0.3906, -0.06046, 0.1511, 0.115, -0.03633, 0.3491, -0.1434, 0.6071, -0.1539, 0.8494, -0.06438, 1.04, 0.1123, 1.149, 0.3498, 1.158, 0.611, 1.066, 0.8552, 0.8871, 1.045, 0.649, 1.149, 0.3893, 1.154, 0.1483, 1.06, -0.03806, 0.8811, -0.1433, 0.6465])
me_cylinder_004.use_remesh_preserve_volume = False
me_cylinder_004.use_remesh_preserve_attributes = False
me_cylinder_004.use_mirror_vertex_groups = False
me_cylinder_004.update()
me_cylinder_003 = bpy.data.meshes.new('Cylinder.003')
me_cylinder_003.from_pydata([(1.204, -0.003559, -2.908), (-1.903e-07, -0.003559, -3.147), (2.226, -0.003559, -2.226), (2.908, -0.003559, -1.204), (3.147, -0.003559, -2.25e-08), (2.908, -0.003559, 1.204), (2.226, -0.003559, 2.226), (1.204, -0.003559, 2.908), (2.849e-07, -0.003559, 3.147), (-1.204, -0.003559, 2.908), (-2.226, -0.003559, 2.226), (-2.908, -0.003559, 1.204), (-3.147, -0.003559, -2.286e-07), (-2.908, -0.003559, -1.204), (-2.226, -0.003559, -2.226), (-1.204, -0.003559, -2.908), (1.204, 0.9497, -2.908), (-1.903e-07, 0.9497, -3.147), (2.226, 0.9497, -2.226), (2.908, 0.9497, -1.204), (3.147, 0.9497, 4.947e-08), (2.908, 0.9497, 1.204), (2.226, 0.9497, 2.226), (1.204, 0.9497, 2.908), (2.849e-07, 0.9497, 3.147), (-1.204, 0.9497, 2.908), (-2.226, 0.9497, 2.226), (-2.908, 0.9497, 1.204), (-3.147, 0.9497, -1.567e-07), (-2.908, 0.9497, -1.204), (-2.226, 0.9497, -2.226), (-1.204, 0.9497, -2.908), (1.265, -0.003559, -3.053), (-2.123e-07, -0.003559, -3.305), (2.337, -0.003559, -2.337), (3.053, -0.003559, -1.265), (3.305, -0.003559, -2.034e-08), (3.053, -0.003559, 1.265), (2.337, -0.003559, 2.337), (1.265, -0.003559, 3.053), (2.867e-07, -0.003559, 3.305), (-1.265, -0.003559, 3.053), (-2.337, -0.003559, 2.337), (-3.053, -0.003559, 1.265), (-3.305, -0.003559, -2.368e-07), (-3.053, -0.003559, -1.265), (-2.337, -0.003559, -2.337), (-1.265, -0.003559, -3.053), (1.265, 0.9497, -3.053), (-2.123e-07, 0.9497, -3.305), (2.337, 0.9497, -2.337), (3.053, 0.9497, -1.265), (3.305, 0.9497, 5.163e-08), (3.053, 0.9497, 1.265), (2.337, 0.9497, 2.337), (1.265, 0.9497, 3.053), (2.867e-07, 0.9497, 3.305), (-1.265, 0.9497, 3.053), (-2.337, 0.9497, 2.337), (-3.053, 0.9497, 1.265), (-3.305, 0.9497, -1.648e-07), (-3.053, 0.9497, -1.265), (-2.337, 0.9497, -2.337), (-1.265, 0.9497, -3.053)], [], [(14, 15, 31, 30), (7, 8, 24, 23), (1, 0, 16, 17), (15, 1, 17, 31), (8, 9, 25, 24), (0, 2, 18, 16), (9, 10, 26, 25), (2, 3, 19, 18), (10, 11, 27, 26), (3, 4, 20, 19), (11, 12, 28, 27), (5, 6, 22, 21), (13, 14, 30, 29), (6, 7, 23, 22), (46, 62, 63, 47), (39, 55, 56, 40), (33, 49, 48, 32), (47, 63, 49, 33), (40, 56, 57, 41), (32, 48, 50, 34), (41, 57, 58, 42), (34, 50, 51, 35), (42, 58, 59, 43), (35, 51, 52, 36), (43, 59, 60, 44), (37, 53, 54, 38), (45, 61, 62, 46), (38, 54, 55, 39), (0, 32, 34, 2), (28, 12, 44, 60), (15, 47, 33, 1), (2, 34, 35, 3), (30, 62, 61, 29), (16, 48, 49, 17), (3, 35, 36, 4), (31, 63, 62, 30), (18, 50, 48, 16), (29, 61, 45, 13), (17, 49, 63, 31), (19, 51, 50, 18), (5, 37, 38, 6), (20, 52, 51, 19), (6, 38, 39, 7), (21, 53, 37, 5), (7, 39, 40, 8), (22, 54, 53, 21), (8, 40, 41, 9), (23, 55, 54, 22), (9, 41, 42, 10), (24, 56, 55, 23), (10, 42, 43, 11), (25, 57, 56, 24), (11, 43, 44, 12), (26, 58, 57, 25), (20, 4, 36, 52), (27, 59, 58, 26), (13, 45, 46, 14), (1, 33, 32, 0), (28, 60, 59, 27), (14, 46, 47, 15)])
me_cylinder_003.use_remesh_preserve_volume = False
me_cylinder_003.use_remesh_preserve_attributes = False
me_cylinder_003.use_mirror_vertex_groups = False
me_cylinder_003.update()
me_cylinder_002 = bpy.data.meshes.new('Cylinder.002')
me_cylinder_002.from_pydata([(-1.903e-07, -1.242, -3.147), (-1.204, -1.242, 2.908), (-2.226, -0.4786, 2.226), (-2.908, -0.4786, 1.204), (-3.147, -0.003559, -2.286e-07), (-2.908, -0.003559, -1.204), (-2.226, -0.4786, -2.226), (-1.204, -0.4786, -2.908), (-1.178e-07, -1.242, -2.641), (-1.011, -1.242, 2.44), (-1.868, -0.4786, 1.868), (-2.44, -0.4786, 1.011), (-2.641, -0.003559, -2.015e-07), (-2.44, -0.003559, -1.011), (-1.868, -0.4786, -1.868), (-1.011, -0.4786, -2.44), (-1.903e-07, -1.457, -3.147), (-1.204, -1.457, 2.908), (-2.226, -0.6938, 2.226), (-2.908, -0.6938, 1.204), (-3.147, -0.2187, -2.225e-07), (-2.908, -0.2187, -1.204), (-2.226, -0.6938, -2.226), (-1.204, -0.6938, -2.908), (-1.178e-07, -1.457, -2.641), (-1.011, -1.457, 2.44), (-1.868, -0.6938, 1.868), (-2.44, -0.6938, 1.011), (-2.641, -0.2187, -1.953e-07), (-2.44, -0.2187, -1.011), (-1.868, -0.6938, -1.868), (-1.011, -0.6938, -2.44)], [], [(3, 11, 12, 4), (4, 12, 13, 5), (5, 13, 14, 6), (6, 14, 15, 7), (7, 15, 8, 0), (1, 9, 10, 2), (2, 10, 11, 3), (19, 20, 28, 27), (20, 21, 29, 28), (21, 22, 30, 29), (22, 23, 31, 30), (23, 16, 24, 31), (17, 18, 26, 25), (18, 19, 27, 26), (10, 9, 25, 26), (11, 10, 26, 27), (12, 11, 27, 28), (13, 12, 28, 29), (14, 13, 29, 30), (15, 14, 30, 31), (8, 15, 31, 24)])
_uv = me_cylinder_002.uv_layers.new(name='UVMap')
_uv.uv.foreach_set('vector', [1.293, 2.82, 0.3926, 2.819, 0.7068, 0.767, 1.478, 0.8068, 1.478, 0.8068, 0.7068, 0.767, 0.7104, -0.9157, 1.478, -0.9837, 1.478, -0.9837, 0.7104, -0.9157, 0.4463, -2.784, 1.212, -2.866, 1.212, -2.866, 0.4463, -2.784, 0.481, -4.34, 1.129, -4.448, 1.129, -4.448, 0.481, -4.34, 0.05731, -6.019, 0.6838, -6.278, 0.7015, 7.278, -0.1184, 6.934, 0.4244, 4.674, 1.283, 4.805, 1.283, 4.805, 0.4244, 4.674, 0.3926, 2.819, 1.293, 2.82, -0.7741, 2.78, -0.4644, 0.7277, 0.3757, 0.8183, 0.01986, 2.877, -0.4644, 0.7277, -0.3976, -0.9961, 0.3719, -0.9756, 0.3757, 0.8183, -0.3976, -0.9961, -0.5376, -2.819, 0.1493, -2.842, 0.3719, -0.9756, -0.5376, -2.819, -0.5061, -4.416, 0.1995, -4.413, 0.1493, -2.842, -0.5061, -4.416, -0.7143, -6.119, -0.168, -6.12, 0.1995, -4.413, -1.274, 7.067, -0.8512, 4.667, 0.05242, 4.77, -0.4217, 7.074, -0.8512, 4.667, -0.7741, 2.78, 0.01986, 2.877, 0.05242, 4.77, 0.4244, 4.674, -0.1184, 6.934, -0.4217, 7.074, 0.05242, 4.77, 0.3926, 2.819, 0.4244, 4.674, 0.05242, 4.77, 0.01986, 2.877, 0.7068, 0.767, 0.3926, 2.819, 0.01986, 2.877, 0.3757, 0.8183, 0.7104, -0.9157, 0.7068, 0.767, 0.3757, 0.8183, 0.3719, -0.9756, 0.4463, -2.784, 0.7104, -0.9157, 0.3719, -0.9756, 0.1493, -2.842, 0.481, -4.34, 0.4463, -2.784, 0.1493, -2.842, 0.1995, -4.413, 0.05731, -6.019, 0.481, -4.34, 0.1995, -4.413, -0.168, -6.12])
me_cylinder_002.use_remesh_preserve_volume = False
me_cylinder_002.use_remesh_preserve_attributes = False
me_cylinder_002.use_mirror_vertex_groups = False
me_cylinder_002.update()
me_cylinder = bpy.data.meshes.new('Cylinder')
me_cylinder.from_pydata([(0.0, -1.231, -1.0), (0.3827, -1.231, -0.9239), (0.7071, -1.231, -0.7071), (0.9239, -1.231, -0.3827), (1.0, -1.231, -4.923e-08), (0.9239, -1.231, 0.3827), (0.7071, -1.231, 0.7071), (0.3827, -1.231, 0.9239), (1.51e-07, -1.231, 1.0), (-0.3827, -1.231, 0.9239), (-0.7071, -1.231, 0.7071), (-0.9239, -1.231, 0.3827), (-1.0, -1.231, -1.049e-07), (-0.9239, -1.231, -0.3827), (-0.7071, -1.231, -0.7071), (-0.3827, -1.231, -0.9239), (1.204, -1.229, -2.908), (-1.903e-07, -1.229, -3.147), (2.226, -1.229, -2.226), (2.908, -1.229, -1.204), (3.147, -1.229, 4.892e-08), (2.908, -1.229, 1.204), (2.226, -1.229, 2.226), (1.204, -1.229, 2.908), (2.849e-07, -1.229, 3.147), (-1.204, -1.229, 2.908), (-2.226, -1.229, 2.226), (-2.908, -1.229, 1.204), (-3.147, -1.229, -1.572e-07), (-2.908, -1.229, -1.204), (-2.226, -1.229, -2.226), (-1.204, -1.229, -2.908), (1.674, -1.229, -4.04), (-3.756e-07, -1.229, -4.373), (3.092, -1.229, -3.092), (4.04, -1.229, -1.674), (4.373, -1.229, 8.14e-08), (3.092, -1.229, 3.092), (4.04, -1.229, 1.674), (1.674, -1.229, 4.04), (2.847e-07, -1.229, 4.373), (-1.674, -1.229, 4.04), (-3.092, -1.229, 3.092), (-4.04, -1.229, 1.674), (-4.373, -1.229, -2.05e-07), (-3.092, -1.229, -3.092), (-4.04, -1.229, -1.674), (-1.674, -1.229, -4.04), (-1.265, -1.229, -3.053), (-3.053, -1.229, -1.265), (-2.337, -1.229, -2.337), (-3.305, -1.229, -1.62e-07), (-3.053, -1.229, 1.265), (-2.337, -1.229, 2.337), (-1.265, -1.229, 3.053), (2.876e-07, -1.229, 3.305), (1.265, -1.229, 3.053), (3.053, -1.229, 1.265), (2.337, -1.229, 2.337), (3.305, -1.229, 5.446e-08), (3.053, -1.229, -1.265), (2.337, -1.229, -2.337), (-2.114e-07, -1.229, -3.305), (1.265, -1.229, -3.053)], [], [(59, 20, 21, 57), (51, 28, 29, 49), (50, 48, 47, 45), (59, 57, 38, 36), (61, 60, 35, 34), (63, 61, 34, 32), (58, 56, 39, 37), (54, 53, 42, 41), (4, 5, 21, 20), (48, 62, 33, 47), (53, 52, 43, 42), (55, 54, 41, 40), (56, 55, 40, 39), (51, 49, 46, 44), (60, 59, 36, 35), (52, 51, 44, 43), (62, 63, 32, 33), (49, 50, 45, 46), (57, 58, 37, 38), (3, 4, 20, 19), (2, 3, 19, 18), (1, 2, 18, 16), (0, 1, 16, 17), (15, 0, 17, 31), (14, 15, 31, 30), (13, 14, 30, 29), (12, 13, 29, 28), (11, 12, 28, 27), (10, 11, 27, 26), (9, 10, 26, 25), (8, 9, 25, 24), (7, 8, 24, 23), (6, 7, 23, 22), (5, 6, 22, 21)])
_uv = me_cylinder.uv_layers.new(name='UVMap')
_uv.uv.foreach_set('vector', [1.977, 0.7937, 1.906, 0.7798, 1.906, 0.2202, 1.977, 0.2063, -0.9767, 0.2063, -0.9064, 0.2202, -0.9064, 0.7798, -0.9767, 0.7937, -0.7519, 1.337, -0.3365, 1.752, -0.6069, 2.157, -1.157, 1.607, 1.977, 0.7937, 1.977, 0.2063, 2.454, 0.1113, 2.454, 0.8887, 1.337, 1.752, 1.752, 1.337, 2.157, 1.607, 1.607, 2.157, 0.7937, 1.977, 1.337, 1.752, 1.607, 2.157, 0.8887, 2.454, 1.752, -0.3365, 1.337, -0.7519, 1.607, -1.157, 2.157, -0.6069, 0.2063, -0.9768, -0.3365, -0.7519, -0.6069, -1.157, 0.1113, -1.454, 0.9469, 0.5889, 0.9469, 0.4111, 1.906, 0.2202, 1.906, 0.7798, -0.3365, 1.752, 0.2063, 1.977, 0.1113, 2.454, -0.6069, 2.157, -0.3365, -0.7519, -0.7519, -0.3365, -1.157, -0.6069, -0.6069, -1.157, 0.7937, -0.9767, 0.2063, -0.9768, 0.1113, -1.454, 0.8887, -1.454, 1.337, -0.7519, 0.7937, -0.9767, 0.8887, -1.454, 1.607, -1.157, -0.9767, 0.2063, -0.9767, 0.7937, -1.454, 0.8887, -1.454, 0.1113, 1.752, 1.337, 1.977, 0.7937, 2.454, 0.8887, 2.157, 1.607, -0.7519, -0.3365, -0.9767, 0.2063, -1.454, 0.1113, -1.157, -0.6069, 0.2063, 1.977, 0.7937, 1.977, 0.8887, 2.454, 0.1113, 2.454, -0.9767, 0.7937, -0.7519, 1.337, -1.157, 1.607, -1.454, 0.8887, 1.977, 0.2063, 1.752, -0.3365, 2.157, -0.6069, 2.454, 0.1113, 0.8788, 0.7531, 0.9469, 0.5889, 1.906, 0.7798, 1.692, 1.297, 0.7531, 0.8788, 0.8788, 0.7531, 1.692, 1.297, 1.297, 1.692, 0.5889, 0.9469, 0.7531, 0.8788, 1.297, 1.692, 0.7798, 1.906, 0.4111, 0.9469, 0.5889, 0.9469, 0.7798, 1.906, 0.2202, 1.906, 0.2469, 0.8788, 0.4111, 0.9469, 0.2202, 1.906, -0.2967, 1.692, 0.1212, 0.7531, 0.2469, 0.8788, -0.2967, 1.692, -0.6923, 1.297, 0.05315, 0.5889, 0.1212, 0.7531, -0.6923, 1.297, -0.9064, 0.7798, 0.05315, 0.4111, 0.05315, 0.5889, -0.9064, 0.7798, -0.9064, 0.2202, 0.1212, 0.2469, 0.05315, 0.4111, -0.9064, 0.2202, -0.6923, -0.2967, 0.2469, 0.1212, 0.1212, 0.2469, -0.6923, -0.2967, -0.2967, -0.6923, 0.4111, 0.05315, 0.2469, 0.1212, -0.2967, -0.6923, 0.2202, -0.9064, 0.5889, 0.05315, 0.4111, 0.05315, 0.2202, -0.9064, 0.7798, -0.9064, 0.7531, 0.1212, 0.5889, 0.05315, 0.7798, -0.9064, 1.297, -0.6923, 0.8788, 0.2469, 0.7531, 0.1212, 1.297, -0.6923, 1.692, -0.2967, 0.9469, 0.4111, 0.8788, 0.2469, 1.692, -0.2967, 1.906, 0.2202])
me_cylinder.use_remesh_preserve_volume = False
me_cylinder.use_remesh_preserve_attributes = False
me_cylinder.use_mirror_vertex_groups = False
me_cylinder.update()

# ---- objects
ob_bastionroof_001 = bpy.data.objects.new('BastionRoof.001', me_cylinder_011)
ob_bastionbase_003 = bpy.data.objects.new('BastionBase.003', me_cylinder_010)
ob_bastionbase_002 = bpy.data.objects.new('BastionBase.002', me_cylinder_008)
ob_bastionbase_001 = bpy.data.objects.new('BastionBase.001', me_cylinder_001)
ob_bastioncore = bpy.data.objects.new('BastionCore', me_cylinder_013)
ob_bastionbasebottop = bpy.data.objects.new('BastionBaseBotTop', me_cylinder_009)
ob_bastionbasetop = bpy.data.objects.new('BastionBaseTop', me_cylinder_005)
ob_bastionstairs2 = bpy.data.objects.new('BastionStairs2', me_cylinder_006)
ob_bastionroof = bpy.data.objects.new('BastionRoof', me_cylinder_004)
ob_bastionwindows = bpy.data.objects.new('BastionWindows', me_cylinder_003)
ob_bastionstairs1 = bpy.data.objects.new('BastionStairs1', me_cylinder_002)
ob_bastionbase = bpy.data.objects.new('BastionBase', me_cylinder)

# ---- transforms, parenting, visibility, modifiers, constraints
ob_bastionroof_001.location = (0.0, 0.0, 0.0)
ob_bastionroof_001.rotation_euler = (1.571, -0.0, 0.0)
ob_bastionroof_001.lineart.crease_threshold = 0.0
ob_bastionbase_003.location = (0.0, 0.0, 0.0)
ob_bastionbase_003.rotation_euler = (1.571, -0.0, 0.0)
ob_bastionbase_003.hide_viewport = True
ob_bastionbase_003.lineart.crease_threshold = 0.0
ob_bastionbase_002.location = (0.0, 0.0, 0.0)
ob_bastionbase_002.rotation_euler = (1.571, -0.0, 0.0)
ob_bastionbase_002.hide_viewport = True
ob_bastionbase_002.lineart.crease_threshold = 0.0
ob_bastionbase_001.location = (0.0, 0.0, 0.0)
ob_bastionbase_001.rotation_euler = (1.571, -0.0, 0.0)
ob_bastionbase_001.hide_viewport = True
ob_bastionbase_001.lineart.crease_threshold = 0.0
ob_bastioncore.location = (0.0, 0.0, 0.0)
ob_bastioncore.rotation_euler = (1.571, -0.0, 0.0)
ob_bastioncore.hide_viewport = True
ob_bastioncore.lineart.crease_threshold = 0.0
ob_bastionbasebottop.location = (0.0, 0.0, 0.0)
ob_bastionbasebottop.rotation_euler = (1.571, -0.0, 0.0)
ob_bastionbasebottop.hide_viewport = True
ob_bastionbasebottop.lineart.crease_threshold = 0.0
ob_bastionbasetop.location = (0.0, 0.0, 0.0)
ob_bastionbasetop.rotation_euler = (1.571, -0.0, 0.0)
ob_bastionbasetop.hide_viewport = True
ob_bastionbasetop.lineart.crease_threshold = 0.0
ob_bastionstairs2.location = (0.0, 0.0, 0.0)
ob_bastionstairs2.rotation_euler = (1.571, -0.0, 0.0)
ob_bastionstairs2.hide_viewport = True
ob_bastionstairs2.lineart.crease_threshold = 0.0
ob_bastionroof.location = (0.0, 0.0, 0.0)
ob_bastionroof.rotation_euler = (1.571, -0.0, 0.0)
ob_bastionroof.hide_viewport = True
ob_bastionroof.lineart.crease_threshold = 0.0
ob_bastionwindows.location = (0.0, 0.0, 0.0)
ob_bastionwindows.rotation_euler = (1.571, -0.0, 0.0)
ob_bastionwindows.hide_viewport = True
ob_bastionwindows.lineart.crease_threshold = 0.0
ob_bastionstairs1.location = (0.0, 0.0, 0.0)
ob_bastionstairs1.rotation_euler = (1.571, -0.0, 0.0)
ob_bastionstairs1.hide_viewport = True
ob_bastionstairs1.lineart.crease_threshold = 0.0
ob_bastionbase.location = (0.0, 0.0, 0.0)
ob_bastionbase.rotation_euler = (1.571, -0.0, 0.0)
ob_bastionbase.hide_viewport = True
ob_bastionbase.lineart.crease_threshold = 0.0

# ---- collection membership
col_collection_1.objects.link(ob_bastionroof_001)
col_collection_1.objects.link(ob_bastionbase_003)
col_collection_1.objects.link(ob_bastionbase_002)
col_collection_1.objects.link(ob_bastionbase_001)
col_collection_1.objects.link(ob_bastioncore)
col_collection_1.objects.link(ob_bastionbasebottop)
col_collection_1.objects.link(ob_bastionbasetop)
col_collection_1.objects.link(ob_bastionstairs2)
col_collection_1.objects.link(ob_bastionroof)
col_collection_1.objects.link(ob_bastionwindows)
col_collection_1.objects.link(ob_bastionstairs1)
col_collection_1.objects.link(ob_bastionbase)

# ---- scene / render settings (as saved in the file)
scene.frame_start = 1; scene.frame_end = 250; scene.frame_set(0)
scene.render.engine = 'BLENDER_EEVEE_NEXT'
scene.render.resolution_percentage = 50
scene.render.dither_intensity = 0.0
scene.cycles.use_denoising = False
scene.cycles.samples = 10
scene.cycles.sampling_pattern = 'TABULATED_SOBOL'
scene.cycles.light_sampling_threshold = 0.0
scene.cycles.use_adaptive_sampling = False
scene.cycles.use_light_tree = False
scene.cycles.blur_glossy = 0.0
scene.cycles.pixel_filter_type = 'GAUSSIAN'
scene.cycles.sample_clamp_indirect = 0.0
scene.view_settings.view_transform = 'Standard'
bpy.context.view_layer.update()

# ---- added for rendering (the .blend has no active camera and no usable light): camera, sun
cam_auto = bpy.data.cameras.new('AutoCamera')
cam_auto.lens = 50.0
cam_auto.sensor_width = 36.0
cam_auto.clip_end = 1000.0
ob_auto_camera = bpy.data.objects.new('AutoCamera', cam_auto)
scene.collection.objects.link(ob_auto_camera)
ob_auto_camera.location = (13.8405, -16.6086, 11.0724)
ob_auto_camera.rotation_euler = (1.09748, -7.21219e-08, 0.694738)
scene.camera = ob_auto_camera
light_auto_sun = bpy.data.lights.new('AutoSun', 'SUN')
light_auto_sun.energy = 3.0
light_auto_sun.angle = 0.0523599
ob_auto_sun = bpy.data.objects.new('AutoSun', light_auto_sun)
scene.collection.objects.link(ob_auto_sun)
ob_auto_sun.rotation_euler = (0.872665, 0.174533, 0.523599)
bpy.context.view_layer.update()
